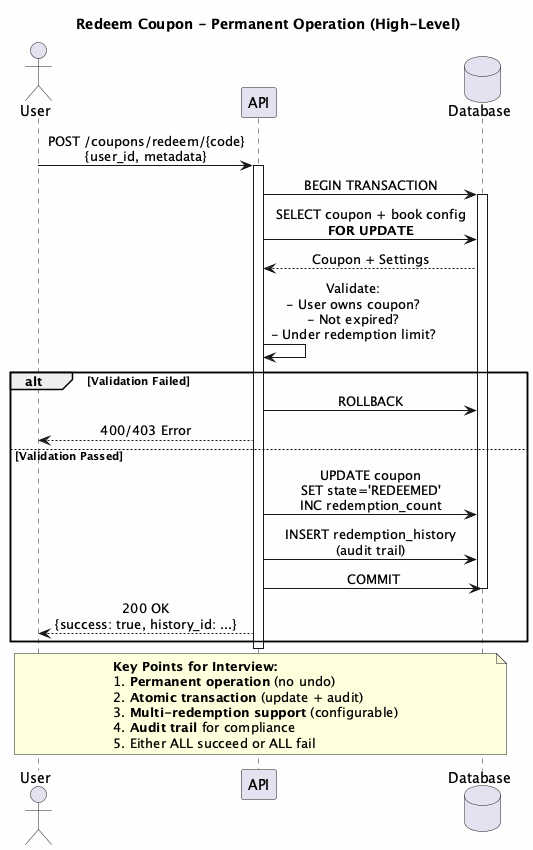

The diagram above was rendered by PlantUML. Its source (embedded in the PNG):
@startuml Redeem Coupon
skinparam backgroundColor #FEFEFE
skinparam sequenceMessageAlign center

title Redeem Coupon - Permanent Operation (High-Level)

actor User
participant "API" as API
database "Database" as DB

User -> API : POST /coupons/redeem/{code}\n{user_id, metadata}
activate API

API -> DB : BEGIN TRANSACTION
activate DB

API -> DB : SELECT coupon + book config\n**FOR UPDATE**

DB --> API : Coupon + Settings

API -> API : Validate:\n- User owns coupon?\n- Not expired?\n- Under redemption limit?

alt Validation Failed
    API -> DB : ROLLBACK
    API --> User : 400/403 Error
else Validation Passed
    API -> DB : UPDATE coupon\nSET state='REDEEMED'\nINC redemption_count
    
    API -> DB : INSERT redemption_history\n(audit trail)
    
    API -> DB : COMMIT
    deactivate DB
    
    API --> User : 200 OK\n{success: true, history_id: ...}
end
deactivate API

note over User, DB
  **Key Points for Interview:**
  1. **Permanent operation** (no undo)
  2. **Atomic transaction** (update + audit)
  3. **Multi-redemption support** (configurable)
  4. **Audit trail** for compliance
  5. Either ALL succeed or ALL fail
end note

@enduml